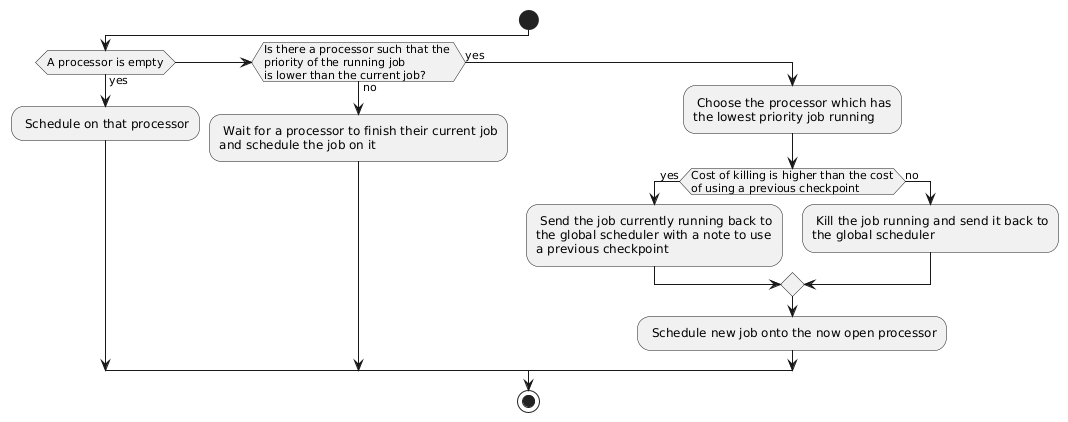

The diagram above was rendered by PlantUML. Its source (embedded in the PNG):
@startuml
start

if (A processor is empty) then (yes)

: Schedule on that processor;

elseif (Is there a processor such that the 
priority of the running job 
is lower than the current job?) then (no)

: Wait for a processor to finish their current job
and schedule the job on it;

else (yes)

: Choose the processor which has 
the lowest priority job running;

if (Cost of killing is higher than the cost
of using a previous checkpoint) then (yes)

: Send the job currently running back to 
the global scheduler with a note to use
a previous checkpoint;

else (no) 

: Kill the job running and send it back to
the global scheduler;

endif

: Schedule new job onto the now open processor; 

endif

stop
@enduml